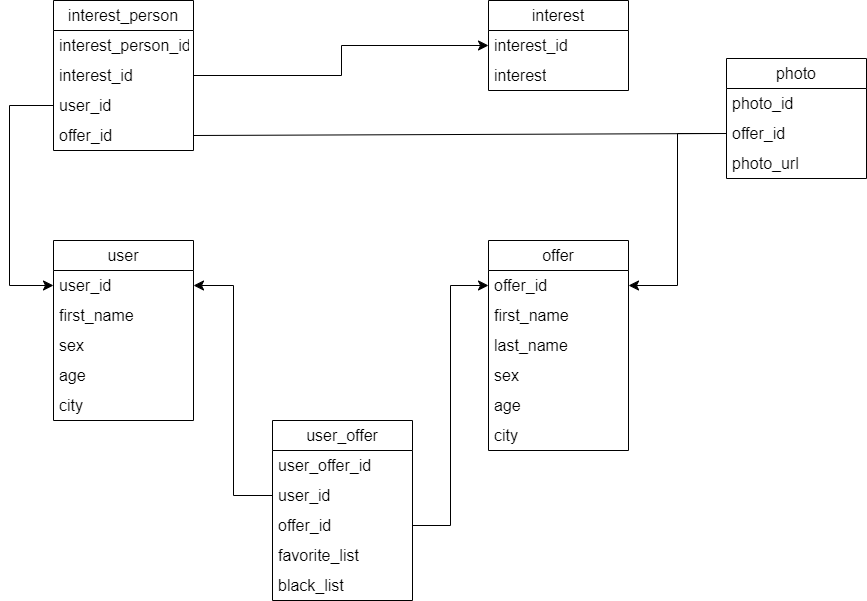

The diagram above was exported from draw.io. Its source (the exported page's mxGraphModel, read from the mxfile embedded in the PNG):
<mxGraphModel dx="1588" dy="1071" grid="0" gridSize="10" guides="1" tooltips="1" connect="1" arrows="1" fold="1" page="0" pageScale="1" pageWidth="827" pageHeight="1169" math="0" shadow="0">
  <root>
    <mxCell id="0" />
    <mxCell id="1" parent="0" />
    <mxCell id="HvLVYP9wds_FJ0Hvs3aB-1" value="interest_person" style="swimlane;fontStyle=0;childLayout=stackLayout;horizontal=1;startSize=30;horizontalStack=0;resizeParent=1;resizeParentMax=0;resizeLast=0;collapsible=1;marginBottom=0;whiteSpace=wrap;html=1;fontSize=16;" parent="1" vertex="1">
      <mxGeometry x="-158" y="-81" width="140" height="150" as="geometry" />
    </mxCell>
    <mxCell id="HvLVYP9wds_FJ0Hvs3aB-2" value="interest_person_id" style="text;strokeColor=none;fillColor=none;align=left;verticalAlign=middle;spacingLeft=4;spacingRight=4;overflow=hidden;points=[[0,0.5],[1,0.5]];portConstraint=eastwest;rotatable=0;whiteSpace=wrap;html=1;fontSize=16;" parent="HvLVYP9wds_FJ0Hvs3aB-1" vertex="1">
      <mxGeometry y="30" width="140" height="30" as="geometry" />
    </mxCell>
    <mxCell id="HvLVYP9wds_FJ0Hvs3aB-42" value="interest_id" style="text;strokeColor=none;fillColor=none;align=left;verticalAlign=middle;spacingLeft=4;spacingRight=4;overflow=hidden;points=[[0,0.5],[1,0.5]];portConstraint=eastwest;rotatable=0;whiteSpace=wrap;html=1;fontSize=16;" parent="HvLVYP9wds_FJ0Hvs3aB-1" vertex="1">
      <mxGeometry y="60" width="140" height="30" as="geometry" />
    </mxCell>
    <mxCell id="HvLVYP9wds_FJ0Hvs3aB-3" value="user_id" style="text;strokeColor=none;fillColor=none;align=left;verticalAlign=middle;spacingLeft=4;spacingRight=4;overflow=hidden;points=[[0,0.5],[1,0.5]];portConstraint=eastwest;rotatable=0;whiteSpace=wrap;html=1;fontSize=16;" parent="HvLVYP9wds_FJ0Hvs3aB-1" vertex="1">
      <mxGeometry y="90" width="140" height="30" as="geometry" />
    </mxCell>
    <mxCell id="HvLVYP9wds_FJ0Hvs3aB-4" value="offer_id" style="text;strokeColor=none;fillColor=none;align=left;verticalAlign=middle;spacingLeft=4;spacingRight=4;overflow=hidden;points=[[0,0.5],[1,0.5]];portConstraint=eastwest;rotatable=0;whiteSpace=wrap;html=1;fontSize=16;" parent="HvLVYP9wds_FJ0Hvs3aB-1" vertex="1">
      <mxGeometry y="120" width="140" height="30" as="geometry" />
    </mxCell>
    <mxCell id="HvLVYP9wds_FJ0Hvs3aB-5" value="photo" style="swimlane;fontStyle=0;childLayout=stackLayout;horizontal=1;startSize=30;horizontalStack=0;resizeParent=1;resizeParentMax=0;resizeLast=0;collapsible=1;marginBottom=0;whiteSpace=wrap;html=1;fontSize=16;" parent="1" vertex="1">
      <mxGeometry x="515" y="-23" width="140" height="120" as="geometry" />
    </mxCell>
    <mxCell id="HvLVYP9wds_FJ0Hvs3aB-6" value="photo_id" style="text;strokeColor=none;fillColor=none;align=left;verticalAlign=middle;spacingLeft=4;spacingRight=4;overflow=hidden;points=[[0,0.5],[1,0.5]];portConstraint=eastwest;rotatable=0;whiteSpace=wrap;html=1;fontSize=16;" parent="HvLVYP9wds_FJ0Hvs3aB-5" vertex="1">
      <mxGeometry y="30" width="140" height="30" as="geometry" />
    </mxCell>
    <mxCell id="HvLVYP9wds_FJ0Hvs3aB-7" value="offer_id" style="text;strokeColor=none;fillColor=none;align=left;verticalAlign=middle;spacingLeft=4;spacingRight=4;overflow=hidden;points=[[0,0.5],[1,0.5]];portConstraint=eastwest;rotatable=0;whiteSpace=wrap;html=1;fontSize=16;" parent="HvLVYP9wds_FJ0Hvs3aB-5" vertex="1">
      <mxGeometry y="60" width="140" height="30" as="geometry" />
    </mxCell>
    <mxCell id="clxhMoium54nxsDspXt6-2" value="photo_url" style="text;strokeColor=none;fillColor=none;align=left;verticalAlign=middle;spacingLeft=4;spacingRight=4;overflow=hidden;points=[[0,0.5],[1,0.5]];portConstraint=eastwest;rotatable=0;whiteSpace=wrap;html=1;fontSize=16;" parent="HvLVYP9wds_FJ0Hvs3aB-5" vertex="1">
      <mxGeometry y="90" width="140" height="30" as="geometry" />
    </mxCell>
    <mxCell id="HvLVYP9wds_FJ0Hvs3aB-9" value="user_offer" style="swimlane;fontStyle=0;childLayout=stackLayout;horizontal=1;startSize=30;horizontalStack=0;resizeParent=1;resizeParentMax=0;resizeLast=0;collapsible=1;marginBottom=0;whiteSpace=wrap;html=1;fontSize=16;" parent="1" vertex="1">
      <mxGeometry x="61" y="339" width="140" height="180" as="geometry" />
    </mxCell>
    <mxCell id="HvLVYP9wds_FJ0Hvs3aB-10" value="user_offer_id" style="text;strokeColor=none;fillColor=none;align=left;verticalAlign=middle;spacingLeft=4;spacingRight=4;overflow=hidden;points=[[0,0.5],[1,0.5]];portConstraint=eastwest;rotatable=0;whiteSpace=wrap;html=1;fontSize=16;" parent="HvLVYP9wds_FJ0Hvs3aB-9" vertex="1">
      <mxGeometry y="30" width="140" height="30" as="geometry" />
    </mxCell>
    <mxCell id="HvLVYP9wds_FJ0Hvs3aB-11" value="user_id" style="text;strokeColor=none;fillColor=none;align=left;verticalAlign=middle;spacingLeft=4;spacingRight=4;overflow=hidden;points=[[0,0.5],[1,0.5]];portConstraint=eastwest;rotatable=0;whiteSpace=wrap;html=1;fontSize=16;" parent="HvLVYP9wds_FJ0Hvs3aB-9" vertex="1">
      <mxGeometry y="60" width="140" height="30" as="geometry" />
    </mxCell>
    <mxCell id="HvLVYP9wds_FJ0Hvs3aB-31" value="offer_id" style="text;strokeColor=none;fillColor=none;align=left;verticalAlign=middle;spacingLeft=4;spacingRight=4;overflow=hidden;points=[[0,0.5],[1,0.5]];portConstraint=eastwest;rotatable=0;whiteSpace=wrap;html=1;fontSize=16;" parent="HvLVYP9wds_FJ0Hvs3aB-9" vertex="1">
      <mxGeometry y="90" width="140" height="30" as="geometry" />
    </mxCell>
    <mxCell id="HvLVYP9wds_FJ0Hvs3aB-12" value="favorite_list" style="text;strokeColor=none;fillColor=none;align=left;verticalAlign=middle;spacingLeft=4;spacingRight=4;overflow=hidden;points=[[0,0.5],[1,0.5]];portConstraint=eastwest;rotatable=0;whiteSpace=wrap;html=1;fontSize=16;" parent="HvLVYP9wds_FJ0Hvs3aB-9" vertex="1">
      <mxGeometry y="120" width="140" height="30" as="geometry" />
    </mxCell>
    <mxCell id="clxhMoium54nxsDspXt6-1" value="black_list" style="text;strokeColor=none;fillColor=none;align=left;verticalAlign=middle;spacingLeft=4;spacingRight=4;overflow=hidden;points=[[0,0.5],[1,0.5]];portConstraint=eastwest;rotatable=0;whiteSpace=wrap;html=1;fontSize=16;" parent="HvLVYP9wds_FJ0Hvs3aB-9" vertex="1">
      <mxGeometry y="150" width="140" height="30" as="geometry" />
    </mxCell>
    <mxCell id="HvLVYP9wds_FJ0Hvs3aB-13" value="offer" style="swimlane;fontStyle=0;childLayout=stackLayout;horizontal=1;startSize=30;horizontalStack=0;resizeParent=1;resizeParentMax=0;resizeLast=0;collapsible=1;marginBottom=0;whiteSpace=wrap;html=1;fontSize=16;" parent="1" vertex="1">
      <mxGeometry x="277" y="159" width="140" height="210" as="geometry" />
    </mxCell>
    <mxCell id="HvLVYP9wds_FJ0Hvs3aB-14" value="offer_id" style="text;strokeColor=none;fillColor=none;align=left;verticalAlign=middle;spacingLeft=4;spacingRight=4;overflow=hidden;points=[[0,0.5],[1,0.5]];portConstraint=eastwest;rotatable=0;whiteSpace=wrap;html=1;fontSize=16;" parent="HvLVYP9wds_FJ0Hvs3aB-13" vertex="1">
      <mxGeometry y="30" width="140" height="30" as="geometry" />
    </mxCell>
    <mxCell id="HvLVYP9wds_FJ0Hvs3aB-15" value="first_name" style="text;strokeColor=none;fillColor=none;align=left;verticalAlign=middle;spacingLeft=4;spacingRight=4;overflow=hidden;points=[[0,0.5],[1,0.5]];portConstraint=eastwest;rotatable=0;whiteSpace=wrap;html=1;fontSize=16;" parent="HvLVYP9wds_FJ0Hvs3aB-13" vertex="1">
      <mxGeometry y="60" width="140" height="30" as="geometry" />
    </mxCell>
    <mxCell id="HvLVYP9wds_FJ0Hvs3aB-28" value="last_name" style="text;strokeColor=none;fillColor=none;align=left;verticalAlign=middle;spacingLeft=4;spacingRight=4;overflow=hidden;points=[[0,0.5],[1,0.5]];portConstraint=eastwest;rotatable=0;whiteSpace=wrap;html=1;fontSize=16;" parent="HvLVYP9wds_FJ0Hvs3aB-13" vertex="1">
      <mxGeometry y="90" width="140" height="30" as="geometry" />
    </mxCell>
    <mxCell id="HvLVYP9wds_FJ0Hvs3aB-16" value="sex" style="text;strokeColor=none;fillColor=none;align=left;verticalAlign=middle;spacingLeft=4;spacingRight=4;overflow=hidden;points=[[0,0.5],[1,0.5]];portConstraint=eastwest;rotatable=0;whiteSpace=wrap;html=1;fontSize=16;" parent="HvLVYP9wds_FJ0Hvs3aB-13" vertex="1">
      <mxGeometry y="120" width="140" height="30" as="geometry" />
    </mxCell>
    <mxCell id="HvLVYP9wds_FJ0Hvs3aB-29" value="age" style="text;strokeColor=none;fillColor=none;align=left;verticalAlign=middle;spacingLeft=4;spacingRight=4;overflow=hidden;points=[[0,0.5],[1,0.5]];portConstraint=eastwest;rotatable=0;whiteSpace=wrap;html=1;fontSize=16;" parent="HvLVYP9wds_FJ0Hvs3aB-13" vertex="1">
      <mxGeometry y="150" width="140" height="30" as="geometry" />
    </mxCell>
    <mxCell id="HvLVYP9wds_FJ0Hvs3aB-30" value="city" style="text;strokeColor=none;fillColor=none;align=left;verticalAlign=middle;spacingLeft=4;spacingRight=4;overflow=hidden;points=[[0,0.5],[1,0.5]];portConstraint=eastwest;rotatable=0;whiteSpace=wrap;html=1;fontSize=16;" parent="HvLVYP9wds_FJ0Hvs3aB-13" vertex="1">
      <mxGeometry y="180" width="140" height="30" as="geometry" />
    </mxCell>
    <mxCell id="HvLVYP9wds_FJ0Hvs3aB-17" value="user" style="swimlane;fontStyle=0;childLayout=stackLayout;horizontal=1;startSize=30;horizontalStack=0;resizeParent=1;resizeParentMax=0;resizeLast=0;collapsible=1;marginBottom=0;whiteSpace=wrap;html=1;fontSize=16;" parent="1" vertex="1">
      <mxGeometry x="-158" y="159" width="140" height="180" as="geometry" />
    </mxCell>
    <mxCell id="HvLVYP9wds_FJ0Hvs3aB-18" value="user_id" style="text;strokeColor=none;fillColor=none;align=left;verticalAlign=middle;spacingLeft=4;spacingRight=4;overflow=hidden;points=[[0,0.5],[1,0.5]];portConstraint=eastwest;rotatable=0;whiteSpace=wrap;html=1;fontSize=16;" parent="HvLVYP9wds_FJ0Hvs3aB-17" vertex="1">
      <mxGeometry y="30" width="140" height="30" as="geometry" />
    </mxCell>
    <mxCell id="HvLVYP9wds_FJ0Hvs3aB-19" value="first_name" style="text;strokeColor=none;fillColor=none;align=left;verticalAlign=middle;spacingLeft=4;spacingRight=4;overflow=hidden;points=[[0,0.5],[1,0.5]];portConstraint=eastwest;rotatable=0;whiteSpace=wrap;html=1;fontSize=16;" parent="HvLVYP9wds_FJ0Hvs3aB-17" vertex="1">
      <mxGeometry y="60" width="140" height="30" as="geometry" />
    </mxCell>
    <mxCell id="HvLVYP9wds_FJ0Hvs3aB-20" value="sex" style="text;strokeColor=none;fillColor=none;align=left;verticalAlign=middle;spacingLeft=4;spacingRight=4;overflow=hidden;points=[[0,0.5],[1,0.5]];portConstraint=eastwest;rotatable=0;whiteSpace=wrap;html=1;fontSize=16;" parent="HvLVYP9wds_FJ0Hvs3aB-17" vertex="1">
      <mxGeometry y="90" width="140" height="30" as="geometry" />
    </mxCell>
    <mxCell id="HvLVYP9wds_FJ0Hvs3aB-26" value="age" style="text;strokeColor=none;fillColor=none;align=left;verticalAlign=middle;spacingLeft=4;spacingRight=4;overflow=hidden;points=[[0,0.5],[1,0.5]];portConstraint=eastwest;rotatable=0;whiteSpace=wrap;html=1;fontSize=16;" parent="HvLVYP9wds_FJ0Hvs3aB-17" vertex="1">
      <mxGeometry y="120" width="140" height="30" as="geometry" />
    </mxCell>
    <mxCell id="HvLVYP9wds_FJ0Hvs3aB-27" value="city" style="text;strokeColor=none;fillColor=none;align=left;verticalAlign=middle;spacingLeft=4;spacingRight=4;overflow=hidden;points=[[0,0.5],[1,0.5]];portConstraint=eastwest;rotatable=0;whiteSpace=wrap;html=1;fontSize=16;" parent="HvLVYP9wds_FJ0Hvs3aB-17" vertex="1">
      <mxGeometry y="150" width="140" height="30" as="geometry" />
    </mxCell>
    <mxCell id="HvLVYP9wds_FJ0Hvs3aB-21" value="interest" style="swimlane;fontStyle=0;childLayout=stackLayout;horizontal=1;startSize=30;horizontalStack=0;resizeParent=1;resizeParentMax=0;resizeLast=0;collapsible=1;marginBottom=0;whiteSpace=wrap;html=1;fontSize=16;" parent="1" vertex="1">
      <mxGeometry x="277" y="-81" width="140" height="90" as="geometry" />
    </mxCell>
    <mxCell id="HvLVYP9wds_FJ0Hvs3aB-22" value="interest_id" style="text;strokeColor=none;fillColor=none;align=left;verticalAlign=middle;spacingLeft=4;spacingRight=4;overflow=hidden;points=[[0,0.5],[1,0.5]];portConstraint=eastwest;rotatable=0;whiteSpace=wrap;html=1;fontSize=16;" parent="HvLVYP9wds_FJ0Hvs3aB-21" vertex="1">
      <mxGeometry y="30" width="140" height="30" as="geometry" />
    </mxCell>
    <mxCell id="HvLVYP9wds_FJ0Hvs3aB-23" value="interest" style="text;strokeColor=none;fillColor=none;align=left;verticalAlign=middle;spacingLeft=4;spacingRight=4;overflow=hidden;points=[[0,0.5],[1,0.5]];portConstraint=eastwest;rotatable=0;whiteSpace=wrap;html=1;fontSize=16;" parent="HvLVYP9wds_FJ0Hvs3aB-21" vertex="1">
      <mxGeometry y="60" width="140" height="30" as="geometry" />
    </mxCell>
    <mxCell id="HvLVYP9wds_FJ0Hvs3aB-33" value="" style="edgeStyle=elbowEdgeStyle;elbow=horizontal;endArrow=classic;html=1;curved=0;rounded=0;endSize=8;startSize=8;fontSize=12;exitX=0;exitY=0.5;exitDx=0;exitDy=0;entryX=0;entryY=0.5;entryDx=0;entryDy=0;" parent="1" source="HvLVYP9wds_FJ0Hvs3aB-3" target="HvLVYP9wds_FJ0Hvs3aB-18" edge="1">
      <mxGeometry width="50" height="50" relative="1" as="geometry">
        <mxPoint x="174" y="224" as="sourcePoint" />
        <mxPoint x="224" y="174" as="targetPoint" />
        <Array as="points">
          <mxPoint x="-202" y="93" />
        </Array>
      </mxGeometry>
    </mxCell>
    <mxCell id="HvLVYP9wds_FJ0Hvs3aB-35" value="" style="edgeStyle=elbowEdgeStyle;elbow=horizontal;endArrow=classic;html=1;curved=0;rounded=0;endSize=8;startSize=8;fontSize=12;exitX=0;exitY=0.5;exitDx=0;exitDy=0;entryX=1;entryY=0.5;entryDx=0;entryDy=0;" parent="1" source="HvLVYP9wds_FJ0Hvs3aB-11" target="HvLVYP9wds_FJ0Hvs3aB-18" edge="1">
      <mxGeometry width="50" height="50" relative="1" as="geometry">
        <mxPoint x="174" y="224" as="sourcePoint" />
        <mxPoint x="224" y="174" as="targetPoint" />
      </mxGeometry>
    </mxCell>
    <mxCell id="HvLVYP9wds_FJ0Hvs3aB-38" value="" style="edgeStyle=elbowEdgeStyle;elbow=horizontal;endArrow=classic;html=1;curved=0;rounded=0;endSize=8;startSize=8;fontSize=12;exitX=1;exitY=0.5;exitDx=0;exitDy=0;entryX=0;entryY=0.5;entryDx=0;entryDy=0;" parent="1" source="HvLVYP9wds_FJ0Hvs3aB-31" target="HvLVYP9wds_FJ0Hvs3aB-14" edge="1">
      <mxGeometry width="50" height="50" relative="1" as="geometry">
        <mxPoint x="174" y="224" as="sourcePoint" />
        <mxPoint x="224" y="174" as="targetPoint" />
      </mxGeometry>
    </mxCell>
    <mxCell id="HvLVYP9wds_FJ0Hvs3aB-39" value="" style="edgeStyle=elbowEdgeStyle;elbow=horizontal;endArrow=classic;html=1;curved=0;rounded=0;endSize=8;startSize=8;fontSize=12;entryX=1;entryY=0.5;entryDx=0;entryDy=0;exitX=0;exitY=0.5;exitDx=0;exitDy=0;" parent="1" source="HvLVYP9wds_FJ0Hvs3aB-7" target="HvLVYP9wds_FJ0Hvs3aB-14" edge="1">
      <mxGeometry width="50" height="50" relative="1" as="geometry">
        <mxPoint x="458" y="208" as="sourcePoint" />
        <mxPoint x="224" y="174" as="targetPoint" />
      </mxGeometry>
    </mxCell>
    <mxCell id="HvLVYP9wds_FJ0Hvs3aB-43" value="" style="edgeStyle=elbowEdgeStyle;elbow=horizontal;endArrow=classic;html=1;curved=0;rounded=0;endSize=8;startSize=8;fontSize=12;exitX=1;exitY=0.5;exitDx=0;exitDy=0;entryX=0;entryY=0.5;entryDx=0;entryDy=0;" parent="1" source="HvLVYP9wds_FJ0Hvs3aB-42" target="HvLVYP9wds_FJ0Hvs3aB-22" edge="1">
      <mxGeometry width="50" height="50" relative="1" as="geometry">
        <mxPoint x="174" y="224" as="sourcePoint" />
        <mxPoint x="224" y="174" as="targetPoint" />
      </mxGeometry>
    </mxCell>
    <mxCell id="HvLVYP9wds_FJ0Hvs3aB-44" value="" style="endArrow=none;html=1;rounded=0;fontSize=12;startSize=8;endSize=8;curved=1;exitX=0;exitY=0.5;exitDx=0;exitDy=0;entryX=1;entryY=0.5;entryDx=0;entryDy=0;" parent="1" source="HvLVYP9wds_FJ0Hvs3aB-7" target="HvLVYP9wds_FJ0Hvs3aB-4" edge="1">
      <mxGeometry width="50" height="50" relative="1" as="geometry">
        <mxPoint x="174" y="224" as="sourcePoint" />
        <mxPoint x="224" y="174" as="targetPoint" />
      </mxGeometry>
    </mxCell>
  </root>
</mxGraphModel>